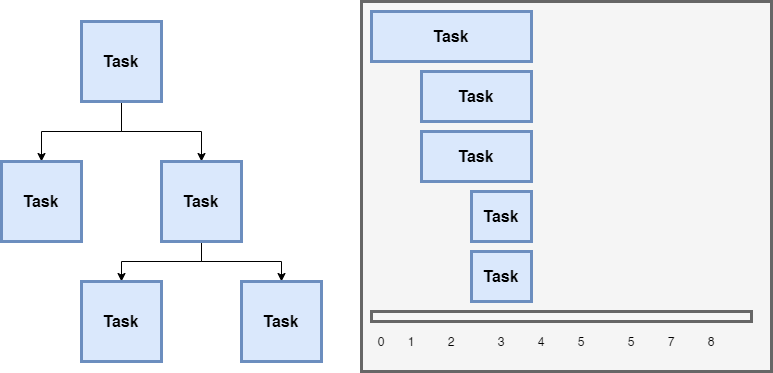

The diagram above was exported from draw.io. Its source (the exported page's mxGraphModel, read from the mxfile embedded in the PNG):
<mxGraphModel dx="1422" dy="822" grid="1" gridSize="10" guides="1" tooltips="1" connect="1" arrows="1" fold="1" page="1" pageScale="1" pageWidth="827" pageHeight="1169" math="0" shadow="0">
  <root>
    <mxCell id="3Tfdr6BfM1ycDHMn-rHG-0" />
    <mxCell id="3Tfdr6BfM1ycDHMn-rHG-1" parent="3Tfdr6BfM1ycDHMn-rHG-0" />
    <mxCell id="3Tfdr6BfM1ycDHMn-rHG-2" value="" style="edgeStyle=orthogonalEdgeStyle;rounded=0;orthogonalLoop=1;jettySize=auto;html=1;" edge="1" parent="3Tfdr6BfM1ycDHMn-rHG-1" source="3Tfdr6BfM1ycDHMn-rHG-4" target="3Tfdr6BfM1ycDHMn-rHG-8">
      <mxGeometry relative="1" as="geometry" />
    </mxCell>
    <mxCell id="3Tfdr6BfM1ycDHMn-rHG-3" value="" style="edgeStyle=orthogonalEdgeStyle;rounded=0;orthogonalLoop=1;jettySize=auto;html=1;" edge="1" parent="3Tfdr6BfM1ycDHMn-rHG-1" source="3Tfdr6BfM1ycDHMn-rHG-4" target="3Tfdr6BfM1ycDHMn-rHG-5">
      <mxGeometry relative="1" as="geometry" />
    </mxCell>
    <mxCell id="3Tfdr6BfM1ycDHMn-rHG-4" value="&lt;font style=&quot;font-size: 16px&quot;&gt;&lt;b&gt;Task&lt;/b&gt;&lt;/font&gt;" style="whiteSpace=wrap;html=1;aspect=fixed;strokeWidth=3;fillColor=#dae8fc;strokeColor=#6c8ebf;" vertex="1" parent="3Tfdr6BfM1ycDHMn-rHG-1">
      <mxGeometry x="360" y="380" width="80" height="80" as="geometry" />
    </mxCell>
    <mxCell id="3Tfdr6BfM1ycDHMn-rHG-5" value="&lt;b style=&quot;font-size: 16px&quot;&gt;Task&lt;/b&gt;" style="whiteSpace=wrap;html=1;aspect=fixed;strokeWidth=3;fillColor=#dae8fc;strokeColor=#6c8ebf;" vertex="1" parent="3Tfdr6BfM1ycDHMn-rHG-1">
      <mxGeometry x="280" y="520" width="80" height="80" as="geometry" />
    </mxCell>
    <mxCell id="3Tfdr6BfM1ycDHMn-rHG-6" value="" style="edgeStyle=orthogonalEdgeStyle;rounded=0;orthogonalLoop=1;jettySize=auto;html=1;" edge="1" parent="3Tfdr6BfM1ycDHMn-rHG-1" source="3Tfdr6BfM1ycDHMn-rHG-8" target="3Tfdr6BfM1ycDHMn-rHG-9">
      <mxGeometry relative="1" as="geometry" />
    </mxCell>
    <mxCell id="3Tfdr6BfM1ycDHMn-rHG-7" value="" style="edgeStyle=orthogonalEdgeStyle;rounded=0;orthogonalLoop=1;jettySize=auto;html=1;" edge="1" parent="3Tfdr6BfM1ycDHMn-rHG-1" source="3Tfdr6BfM1ycDHMn-rHG-8" target="3Tfdr6BfM1ycDHMn-rHG-10">
      <mxGeometry relative="1" as="geometry">
        <mxPoint x="600" y="560" as="targetPoint" />
      </mxGeometry>
    </mxCell>
    <mxCell id="3Tfdr6BfM1ycDHMn-rHG-8" value="&lt;font style=&quot;font-size: 16px&quot;&gt;&lt;b&gt;Task&lt;/b&gt;&lt;/font&gt;" style="whiteSpace=wrap;html=1;aspect=fixed;strokeWidth=3;fillColor=#dae8fc;strokeColor=#6c8ebf;" vertex="1" parent="3Tfdr6BfM1ycDHMn-rHG-1">
      <mxGeometry x="440" y="520" width="80" height="80" as="geometry" />
    </mxCell>
    <mxCell id="3Tfdr6BfM1ycDHMn-rHG-9" value="&lt;font style=&quot;font-size: 16px&quot;&gt;&lt;b&gt;Task&lt;/b&gt;&lt;/font&gt;" style="whiteSpace=wrap;html=1;aspect=fixed;strokeWidth=3;fillColor=#dae8fc;strokeColor=#6c8ebf;" vertex="1" parent="3Tfdr6BfM1ycDHMn-rHG-1">
      <mxGeometry x="360" y="640" width="80" height="80" as="geometry" />
    </mxCell>
    <mxCell id="3Tfdr6BfM1ycDHMn-rHG-10" value="&lt;font style=&quot;font-size: 16px&quot;&gt;&lt;b&gt;Task&lt;/b&gt;&lt;/font&gt;" style="whiteSpace=wrap;html=1;aspect=fixed;strokeWidth=3;fillColor=#dae8fc;strokeColor=#6c8ebf;" vertex="1" parent="3Tfdr6BfM1ycDHMn-rHG-1">
      <mxGeometry x="520" y="640" width="80" height="80" as="geometry" />
    </mxCell>
    <mxCell id="3Tfdr6BfM1ycDHMn-rHG-11" value="" style="rounded=0;whiteSpace=wrap;html=1;strokeWidth=3;fillColor=#f5f5f5;strokeColor=#666666;fontColor=#333333;" vertex="1" parent="3Tfdr6BfM1ycDHMn-rHG-1">
      <mxGeometry x="640" y="360" width="410" height="370" as="geometry" />
    </mxCell>
    <mxCell id="3Tfdr6BfM1ycDHMn-rHG-12" value="" style="rounded=0;whiteSpace=wrap;html=1;strokeWidth=3;fillColor=#f5f5f5;strokeColor=#666666;fontColor=#333333;" vertex="1" parent="3Tfdr6BfM1ycDHMn-rHG-1">
      <mxGeometry x="650" y="670" width="380" height="10" as="geometry" />
    </mxCell>
    <mxCell id="3Tfdr6BfM1ycDHMn-rHG-13" value="1" style="text;html=1;strokeColor=none;fillColor=none;align=center;verticalAlign=middle;whiteSpace=wrap;rounded=0;" vertex="1" parent="3Tfdr6BfM1ycDHMn-rHG-1">
      <mxGeometry x="670" y="690" width="40" height="20" as="geometry" />
    </mxCell>
    <mxCell id="3Tfdr6BfM1ycDHMn-rHG-14" value="2" style="text;html=1;strokeColor=none;fillColor=none;align=center;verticalAlign=middle;whiteSpace=wrap;rounded=0;" vertex="1" parent="3Tfdr6BfM1ycDHMn-rHG-1">
      <mxGeometry x="710" y="690" width="40" height="20" as="geometry" />
    </mxCell>
    <mxCell id="3Tfdr6BfM1ycDHMn-rHG-15" value="3" style="text;html=1;strokeColor=none;fillColor=none;align=center;verticalAlign=middle;whiteSpace=wrap;rounded=0;" vertex="1" parent="3Tfdr6BfM1ycDHMn-rHG-1">
      <mxGeometry x="760" y="690" width="40" height="20" as="geometry" />
    </mxCell>
    <mxCell id="3Tfdr6BfM1ycDHMn-rHG-16" value="4" style="text;html=1;strokeColor=none;fillColor=none;align=center;verticalAlign=middle;whiteSpace=wrap;rounded=0;" vertex="1" parent="3Tfdr6BfM1ycDHMn-rHG-1">
      <mxGeometry x="800" y="690" width="40" height="20" as="geometry" />
    </mxCell>
    <mxCell id="3Tfdr6BfM1ycDHMn-rHG-17" value="5" style="text;html=1;strokeColor=none;fillColor=none;align=center;verticalAlign=middle;whiteSpace=wrap;rounded=0;" vertex="1" parent="3Tfdr6BfM1ycDHMn-rHG-1">
      <mxGeometry x="840" y="690" width="40" height="20" as="geometry" />
    </mxCell>
    <mxCell id="3Tfdr6BfM1ycDHMn-rHG-18" value="5" style="text;html=1;strokeColor=none;fillColor=none;align=center;verticalAlign=middle;whiteSpace=wrap;rounded=0;" vertex="1" parent="3Tfdr6BfM1ycDHMn-rHG-1">
      <mxGeometry x="890" y="690" width="40" height="20" as="geometry" />
    </mxCell>
    <mxCell id="3Tfdr6BfM1ycDHMn-rHG-19" value="7" style="text;html=1;strokeColor=none;fillColor=none;align=center;verticalAlign=middle;whiteSpace=wrap;rounded=0;" vertex="1" parent="3Tfdr6BfM1ycDHMn-rHG-1">
      <mxGeometry x="930" y="690" width="40" height="20" as="geometry" />
    </mxCell>
    <mxCell id="3Tfdr6BfM1ycDHMn-rHG-20" value="8" style="text;html=1;strokeColor=none;fillColor=none;align=center;verticalAlign=middle;whiteSpace=wrap;rounded=0;" vertex="1" parent="3Tfdr6BfM1ycDHMn-rHG-1">
      <mxGeometry x="970" y="690" width="40" height="20" as="geometry" />
    </mxCell>
    <mxCell id="3Tfdr6BfM1ycDHMn-rHG-21" value="&lt;font style=&quot;font-size: 16px&quot;&gt;&lt;b&gt;Task&lt;/b&gt;&lt;/font&gt;" style="rounded=0;whiteSpace=wrap;html=1;strokeWidth=3;fillColor=#f8cecc;strokeColor=#b85450;" vertex="1" parent="3Tfdr6BfM1ycDHMn-rHG-1">
      <mxGeometry x="650" y="370" width="150" height="50" as="geometry" />
    </mxCell>
    <mxCell id="3Tfdr6BfM1ycDHMn-rHG-22" value="&lt;font style=&quot;font-size: 16px&quot;&gt;&lt;b&gt;Task&lt;/b&gt;&lt;/font&gt;" style="rounded=0;whiteSpace=wrap;html=1;strokeWidth=3;fillColor=#dae8fc;strokeColor=#6c8ebf;" vertex="1" parent="3Tfdr6BfM1ycDHMn-rHG-1">
      <mxGeometry x="700" y="430" width="110" height="50" as="geometry" />
    </mxCell>
    <mxCell id="3Tfdr6BfM1ycDHMn-rHG-23" value="&lt;font style=&quot;font-size: 16px&quot;&gt;&lt;b&gt;Task&lt;/b&gt;&lt;/font&gt;" style="rounded=0;whiteSpace=wrap;html=1;strokeWidth=3;fillColor=#dae8fc;strokeColor=#6c8ebf;" vertex="1" parent="3Tfdr6BfM1ycDHMn-rHG-1">
      <mxGeometry x="700" y="490" width="110" height="50" as="geometry" />
    </mxCell>
    <mxCell id="3Tfdr6BfM1ycDHMn-rHG-24" value="&lt;font style=&quot;font-size: 16px&quot;&gt;&lt;b&gt;Task&lt;/b&gt;&lt;/font&gt;" style="rounded=0;whiteSpace=wrap;html=1;strokeWidth=3;fillColor=#dae8fc;strokeColor=#6c8ebf;" vertex="1" parent="3Tfdr6BfM1ycDHMn-rHG-1">
      <mxGeometry x="750" y="610" width="60" height="50" as="geometry" />
    </mxCell>
    <mxCell id="3Tfdr6BfM1ycDHMn-rHG-25" value="&lt;font style=&quot;font-size: 16px&quot;&gt;&lt;b&gt;Task&lt;/b&gt;&lt;/font&gt;" style="rounded=0;whiteSpace=wrap;html=1;strokeWidth=3;fillColor=#dae8fc;strokeColor=#6c8ebf;" vertex="1" parent="3Tfdr6BfM1ycDHMn-rHG-1">
      <mxGeometry x="750" y="550" width="60" height="50" as="geometry" />
    </mxCell>
    <mxCell id="3Tfdr6BfM1ycDHMn-rHG-26" value="0" style="text;html=1;strokeColor=none;fillColor=none;align=center;verticalAlign=middle;whiteSpace=wrap;rounded=0;" vertex="1" parent="3Tfdr6BfM1ycDHMn-rHG-1">
      <mxGeometry x="640" y="690" width="40" height="20" as="geometry" />
    </mxCell>
    <mxCell id="3Tfdr6BfM1ycDHMn-rHG-27" value="&lt;font style=&quot;font-size: 16px&quot;&gt;&lt;b&gt;Task&lt;/b&gt;&lt;/font&gt;" style="rounded=0;whiteSpace=wrap;html=1;strokeWidth=3;fillColor=#dae8fc;strokeColor=#6c8ebf;" vertex="1" parent="3Tfdr6BfM1ycDHMn-rHG-1">
      <mxGeometry x="650" y="370" width="160" height="50" as="geometry" />
    </mxCell>
  </root>
</mxGraphModel>